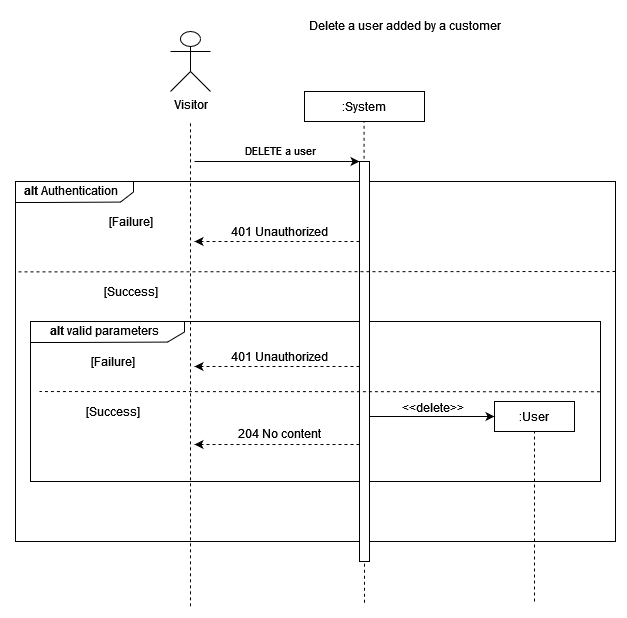

The diagram above was exported from draw.io. Its source (the exported page's mxGraphModel, read from the mxfile embedded in the PNG):
<mxGraphModel dx="1422" dy="752" grid="1" gridSize="10" guides="1" tooltips="1" connect="1" arrows="1" fold="1" page="1" pageScale="1" pageWidth="827" pageHeight="1169" math="0" shadow="0">
  <root>
    <mxCell id="0" />
    <mxCell id="1" parent="0" />
    <mxCell id="LbquioYfg7AalIqhH2vs-1" value="" style="verticalLabelPosition=bottom;verticalAlign=top;html=1;shape=mxgraph.basic.rect;fillColor2=none;strokeWidth=1;size=20;indent=5;" parent="1" vertex="1">
      <mxGeometry x="25" y="180" width="600" height="360" as="geometry" />
    </mxCell>
    <mxCell id="LbquioYfg7AalIqhH2vs-2" value=":System" style="rounded=0;whiteSpace=wrap;html=1;" parent="1" vertex="1">
      <mxGeometry x="314" y="90" width="120" height="30" as="geometry" />
    </mxCell>
    <mxCell id="LbquioYfg7AalIqhH2vs-3" value="" style="endArrow=classic;html=1;rounded=0;entryX=0;entryY=0;entryDx=0;entryDy=0;" parent="1" edge="1">
      <mxGeometry width="50" height="50" relative="1" as="geometry">
        <mxPoint x="204" y="160" as="sourcePoint" />
        <mxPoint x="369" y="160" as="targetPoint" />
      </mxGeometry>
    </mxCell>
    <mxCell id="LbquioYfg7AalIqhH2vs-4" value="DELETE a user" style="edgeLabel;html=1;align=center;verticalAlign=middle;resizable=0;points=[];" parent="LbquioYfg7AalIqhH2vs-3" connectable="0" vertex="1">
      <mxGeometry x="-0.2" y="2" relative="1" as="geometry">
        <mxPoint x="19" y="-10" as="offset" />
      </mxGeometry>
    </mxCell>
    <mxCell id="LbquioYfg7AalIqhH2vs-5" value="" style="endArrow=classic;html=1;rounded=0;exitX=0;exitY=0.75;exitDx=0;exitDy=0;dashed=1;" parent="1" edge="1">
      <mxGeometry width="50" height="50" relative="1" as="geometry">
        <mxPoint x="369" y="240" as="sourcePoint" />
        <mxPoint x="204" y="240" as="targetPoint" />
      </mxGeometry>
    </mxCell>
    <mxCell id="LbquioYfg7AalIqhH2vs-6" value="401 Unauthorized" style="text;html=1;align=center;verticalAlign=middle;resizable=0;points=[];autosize=1;strokeColor=none;fillColor=none;" parent="1" vertex="1">
      <mxGeometry x="229" y="215" width="120" height="30" as="geometry" />
    </mxCell>
    <mxCell id="LbquioYfg7AalIqhH2vs-7" value="" style="verticalLabelPosition=bottom;verticalAlign=top;html=1;shape=mxgraph.basic.polygon;polyCoords=[[0,0],[1,0],[1,0.25],[1,0.5],[0.89,0.98],[0.25,1],[0,1],[0,0.25]];polyline=0;" parent="1" vertex="1">
      <mxGeometry x="25" y="180" width="118" height="21" as="geometry" />
    </mxCell>
    <mxCell id="LbquioYfg7AalIqhH2vs-8" value="&lt;b&gt;alt&lt;/b&gt; Authentication" style="text;html=1;align=center;verticalAlign=middle;resizable=0;points=[];autosize=1;strokeColor=none;fillColor=none;" parent="1" vertex="1">
      <mxGeometry x="20" y="173.5" width="120" height="30" as="geometry" />
    </mxCell>
    <mxCell id="LbquioYfg7AalIqhH2vs-9" value="[Failure]" style="text;html=1;align=center;verticalAlign=middle;resizable=0;points=[];autosize=1;strokeColor=none;fillColor=none;" parent="1" vertex="1">
      <mxGeometry x="110" y="210" width="60" height="20" as="geometry" />
    </mxCell>
    <mxCell id="LbquioYfg7AalIqhH2vs-10" value="[Success]" style="text;html=1;align=center;verticalAlign=middle;resizable=0;points=[];autosize=1;strokeColor=none;fillColor=none;" parent="1" vertex="1">
      <mxGeometry x="105" y="280" width="70" height="20" as="geometry" />
    </mxCell>
    <mxCell id="LbquioYfg7AalIqhH2vs-11" value="Visitor" style="shape=umlActor;verticalLabelPosition=bottom;verticalAlign=top;html=1;outlineConnect=0;" parent="1" vertex="1">
      <mxGeometry x="180" y="30" width="40" height="60" as="geometry" />
    </mxCell>
    <mxCell id="LbquioYfg7AalIqhH2vs-12" value="Delete a user added by a customer" style="text;html=1;align=center;verticalAlign=middle;resizable=0;points=[];autosize=1;strokeColor=none;fillColor=none;" parent="1" vertex="1">
      <mxGeometry x="304" y="9" width="220" height="30" as="geometry" />
    </mxCell>
    <mxCell id="LbquioYfg7AalIqhH2vs-13" value="" style="verticalLabelPosition=bottom;verticalAlign=top;html=1;shape=mxgraph.basic.rect;fillColor2=none;strokeWidth=1;size=20;indent=5;" parent="1" vertex="1">
      <mxGeometry x="40" y="320" width="570" height="160" as="geometry" />
    </mxCell>
    <mxCell id="LbquioYfg7AalIqhH2vs-14" value="" style="verticalLabelPosition=bottom;verticalAlign=top;html=1;shape=mxgraph.basic.polygon;polyCoords=[[0,0],[1,0],[1,0.25],[1,0.5],[0.89,0.98],[0.25,1],[0,1],[0,0.25]];polyline=0;" parent="1" vertex="1">
      <mxGeometry x="40" y="320" width="154" height="21" as="geometry" />
    </mxCell>
    <mxCell id="LbquioYfg7AalIqhH2vs-15" value="&lt;b&gt;alt&lt;/b&gt; valid parameters" style="text;html=1;align=center;verticalAlign=middle;resizable=0;points=[];autosize=1;strokeColor=none;fillColor=none;" parent="1" vertex="1">
      <mxGeometry x="49" y="313.5" width="130" height="30" as="geometry" />
    </mxCell>
    <mxCell id="LbquioYfg7AalIqhH2vs-16" value="" style="endArrow=none;dashed=1;html=1;rounded=0;" parent="1" edge="1">
      <mxGeometry width="50" height="50" relative="1" as="geometry">
        <mxPoint x="200" y="604.8" as="sourcePoint" />
        <mxPoint x="200" y="120" as="targetPoint" />
      </mxGeometry>
    </mxCell>
    <mxCell id="LbquioYfg7AalIqhH2vs-17" value="" style="endArrow=none;dashed=1;html=1;rounded=0;" parent="1" edge="1">
      <mxGeometry width="50" height="50" relative="1" as="geometry">
        <mxPoint x="374" y="601.2" as="sourcePoint" />
        <mxPoint x="373.5" y="120" as="targetPoint" />
      </mxGeometry>
    </mxCell>
    <mxCell id="LbquioYfg7AalIqhH2vs-18" value="" style="rounded=0;whiteSpace=wrap;html=1;" parent="1" vertex="1">
      <mxGeometry x="369" y="160" width="10" height="400" as="geometry" />
    </mxCell>
    <mxCell id="LbquioYfg7AalIqhH2vs-19" value="[Failure]" style="text;html=1;align=center;verticalAlign=middle;resizable=0;points=[];autosize=1;strokeColor=none;fillColor=none;" parent="1" vertex="1">
      <mxGeometry x="91.5" y="350" width="60" height="20" as="geometry" />
    </mxCell>
    <mxCell id="LbquioYfg7AalIqhH2vs-20" value="" style="endArrow=none;dashed=1;html=1;rounded=0;fontSize=12;exitX=0.999;exitY=0.439;exitDx=0;exitDy=0;exitPerimeter=0;" parent="1" source="LbquioYfg7AalIqhH2vs-13" edge="1">
      <mxGeometry width="50" height="50" relative="1" as="geometry">
        <mxPoint x="550" y="390" as="sourcePoint" />
        <mxPoint x="49" y="390" as="targetPoint" />
      </mxGeometry>
    </mxCell>
    <mxCell id="LbquioYfg7AalIqhH2vs-21" value="[Success]" style="text;html=1;align=center;verticalAlign=middle;resizable=0;points=[];autosize=1;strokeColor=none;fillColor=none;" parent="1" vertex="1">
      <mxGeometry x="86.5" y="400" width="70" height="20" as="geometry" />
    </mxCell>
    <mxCell id="LbquioYfg7AalIqhH2vs-22" value="" style="endArrow=classic;html=1;rounded=0;exitX=0;exitY=0.75;exitDx=0;exitDy=0;dashed=1;" parent="1" edge="1">
      <mxGeometry width="50" height="50" relative="1" as="geometry">
        <mxPoint x="369" y="365" as="sourcePoint" />
        <mxPoint x="204" y="365" as="targetPoint" />
      </mxGeometry>
    </mxCell>
    <mxCell id="LbquioYfg7AalIqhH2vs-23" value="401 Unauthorized" style="text;html=1;align=center;verticalAlign=middle;resizable=0;points=[];autosize=1;strokeColor=none;fillColor=none;" parent="1" vertex="1">
      <mxGeometry x="229" y="340" width="120" height="30" as="geometry" />
    </mxCell>
    <mxCell id="LbquioYfg7AalIqhH2vs-24" value="" style="endArrow=classic;html=1;rounded=0;exitX=0;exitY=0.75;exitDx=0;exitDy=0;dashed=1;" parent="1" edge="1">
      <mxGeometry width="50" height="50" relative="1" as="geometry">
        <mxPoint x="369" y="443" as="sourcePoint" />
        <mxPoint x="204" y="443" as="targetPoint" />
      </mxGeometry>
    </mxCell>
    <mxCell id="LbquioYfg7AalIqhH2vs-25" value="204 No content" style="text;html=1;align=center;verticalAlign=middle;resizable=0;points=[];autosize=1;strokeColor=none;fillColor=none;" parent="1" vertex="1">
      <mxGeometry x="234" y="417" width="110" height="30" as="geometry" />
    </mxCell>
    <mxCell id="LbquioYfg7AalIqhH2vs-26" value=":User" style="rounded=0;whiteSpace=wrap;html=1;fontSize=12;" parent="1" vertex="1">
      <mxGeometry x="504" y="400" width="80" height="30" as="geometry" />
    </mxCell>
    <mxCell id="LbquioYfg7AalIqhH2vs-27" style="edgeStyle=orthogonalEdgeStyle;rounded=0;orthogonalLoop=1;jettySize=auto;html=1;fontSize=12;" parent="1" edge="1">
      <mxGeometry relative="1" as="geometry">
        <mxPoint x="504" y="415" as="targetPoint" />
        <mxPoint x="379" y="415" as="sourcePoint" />
      </mxGeometry>
    </mxCell>
    <mxCell id="LbquioYfg7AalIqhH2vs-28" value="&amp;lt;&amp;lt;delete&amp;gt;&amp;gt;" style="edgeLabel;html=1;align=center;verticalAlign=middle;resizable=0;points=[];fontSize=12;" parent="LbquioYfg7AalIqhH2vs-27" connectable="0" vertex="1">
      <mxGeometry x="0.1677" relative="1" as="geometry">
        <mxPoint x="-11" y="-10" as="offset" />
      </mxGeometry>
    </mxCell>
    <mxCell id="LbquioYfg7AalIqhH2vs-29" value="" style="endArrow=none;dashed=1;html=1;rounded=0;entryX=0.5;entryY=1;entryDx=0;entryDy=0;" parent="1" target="LbquioYfg7AalIqhH2vs-26" edge="1">
      <mxGeometry width="50" height="50" relative="1" as="geometry">
        <mxPoint x="544" y="600" as="sourcePoint" />
        <mxPoint x="543.5" y="199.3999999999999" as="targetPoint" />
      </mxGeometry>
    </mxCell>
    <mxCell id="LbquioYfg7AalIqhH2vs-30" value="" style="endArrow=none;dashed=1;html=1;rounded=0;fontSize=12;entryX=0.001;entryY=0.251;entryDx=0;entryDy=0;entryPerimeter=0;exitX=1;exitY=0.25;exitDx=0;exitDy=0;exitPerimeter=0;" parent="1" source="LbquioYfg7AalIqhH2vs-1" target="LbquioYfg7AalIqhH2vs-1" edge="1">
      <mxGeometry width="50" height="50" relative="1" as="geometry">
        <mxPoint x="620" y="270" as="sourcePoint" />
        <mxPoint x="40" y="270" as="targetPoint" />
      </mxGeometry>
    </mxCell>
  </root>
</mxGraphModel>